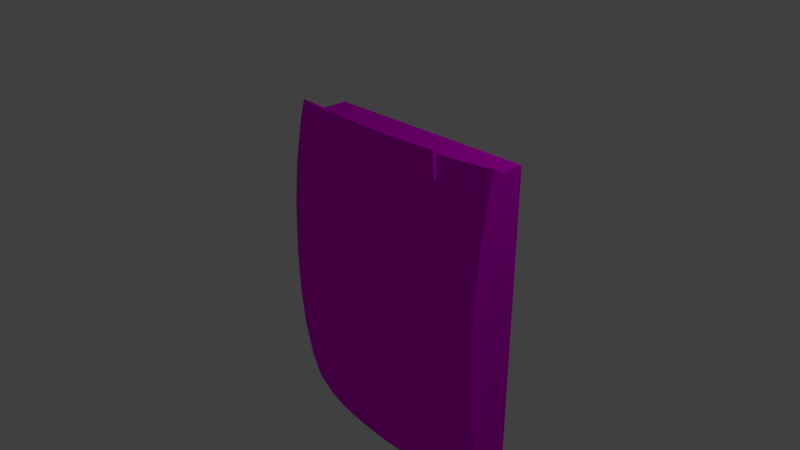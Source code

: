 # Source: security_reader_green_aaron_hubbell.blend  (saved by Blender 2.75.0; exported with 4.5.12 LTS)
import bpy
from mathutils import Matrix  # noqa: F401  (used for matrix-valued properties, if any)

bpy.ops.wm.read_factory_settings(use_empty=True)
scene = bpy.context.scene
scene.name = 'Scene'

# ---- collections
col_collection_1 = bpy.data.collections.new('Collection 1'); scene.collection.children.link(col_collection_1)

# ---- images (referenced by path relative to the original .blend; pixels are not part of the script)
import os
ASSET_DIR = os.environ.get("B2B_ASSET_DIR", "")  # directory of the original .blend (textures are referenced by path, not embedded)
HERE = os.path.dirname(os.path.abspath(__file__))  # packed textures are extracted next to this script under _unpacked/

def load_image(name, relpath, width, height, colorspace="sRGB"):
    """Load a texture the original file referenced (path relative to the .blend, or extracted next to this script)."""
    p = next((c for c in (os.path.join(HERE, relpath), os.path.join(ASSET_DIR, relpath)) if relpath and os.path.exists(c)), "")
    if p:
        img = bpy.data.images.load(p, check_existing=True)
        img.name = name
    else:  # same state as the original file: an image datablock whose file is absent (Cycles renders it pink)
        img = bpy.data.images.new(name, width, height)
        img.source = "FILE"
        img.filepath = "//" + (relpath or name)
    img.colorspace_settings.name = colorspace
    return img
img_20170403_143630_jpg = load_image('20170403_143630.jpg', 'alarm key card light/reader.jpg', 1024, 1024, 'sRGB')

# ---- materials (node trees are filled in below, after node groups)
mat_security_material = bpy.data.materials.new('security_material')
mat_security_material.alpha_threshold = 0.0
mat_security_material.roughness = 0.5

# ---- material node trees
mat_security_material.use_nodes = True; mat_security_material.node_tree.nodes.clear()
_N = mat_security_material.node_tree.nodes; _L = mat_security_material.node_tree.links
n0 = _N.new('ShaderNodeBsdfDiffuse'); n0.name = 'Diffuse BSDF'; n0.location = (10, 300)
n1 = _N.new('ShaderNodeTexImage'); n1.name = 'Image Texture'; n1.location = (-189, 348)
n1.width = 140
n1.image = img_20170403_143630_jpg
n2 = _N.new('ShaderNodeOutputMaterial'); n2.name = 'Material Output'; n2.location = (248, 298)
_L.new(n0.outputs[0], n2.inputs[0])
_L.new(n1.outputs[0], n0.inputs[0])
n2.is_active_output = True

# ---- world
world_world = bpy.data.worlds.new('World'); scene.world = world_world
world_world.color = (0.05088, 0.05088, 0.05088)
world_world.use_sun_shadow = False
world_world.sun_shadow_jitter_overblur = 0.0
world_world.cycles.sampling_method = 'MANUAL'
world_world.cycles.sample_map_resolution = 256

# ---- cameras
cam_camera = bpy.data.cameras.new('Camera')
cam_camera.clip_end = 100.0
cam_camera.lens = 35.0
cam_camera.sensor_width = 32.0
cam_camera.sensor_height = 18.0
cam_camera.ortho_scale = 7.314
cam_camera.dof.focus_distance = 0.0

# ---- lights
light_lamp = bpy.data.lights.new('Lamp', 'POINT')
light_lamp.transmission_factor = 0.0
light_lamp.cutoff_distance = 30.0
light_lamp.energy = 100.0
light_lamp.shadow_buffer_clip_start = 1.001
light_lamp.shadow_soft_size = 0.1
light_lamp.shadow_maximum_resolution = 0.006
light_lamp.use_absolute_resolution = True
light_lamp.cycles.use_multiple_importance_sampling = False

# ---- meshes
me_cube_001 = bpy.data.meshes.new('Cube.001')
me_cube_001.from_pydata([(-0.3071, -0.5629, -1.005), (-0.3071, -0.6466, -0.7757), (-0.3071, -0.6107, -0.8967), (-0.3071, -0.7718, 1.075), (-0.3071, -0.7718, 0.02172), (-0.3071, -0.7488, -0.2337), (-0.3071, -0.6926, -0.587), (-0.3071, -0.6926, 1.684), (-0.3071, -0.7488, 1.33), (-0.3071, -0.7819, 0.947), (-0.3071, -0.7921, 0.5483), (-0.3071, -0.7819, 0.1496), (-2.324, -0.763, 1.226), (-2.324, -0.763, -0.1296), (-2.324, -0.7953, 0.5483), (-2.324, -0.7851, 0.947), (-2.324, -0.7851, 0.1496), (-2.324, -0.6407, -0.8197), (-2.324, -0.6975, -0.587), (-2.324, -0.6975, 1.684), (-2.324, -0.7536, 1.33), (-2.324, -0.7536, -0.2337), (-2.324, -0.6178, -0.8967), (-1.613, -0.7492, 1.845), (-1.887, -0.7286, 1.845), (-2.14, -0.6952, 1.845), (-0.5142, -0.6952, 1.845), (-0.7672, -0.7286, 1.845), (-1.042, -0.7492, 1.845), (-1.327, -0.7562, 1.845), (-0.3071, -0.6532, 1.845), (-2.324, -0.6581, 1.845), (-1.565, -0.6896, -1.013), (-1.793, -0.6724, -1.013), (-2.004, -0.6446, -1.013), (-2.188, -0.6072, -1.013), (-0.3151, -0.5616, -1.013), (-0.4664, -0.6072, -1.013), (-0.6509, -0.6446, -1.013), (-0.8614, -0.6724, -1.013), (-1.09, -0.6896, -1.013), (-1.327, -0.6953, -1.013), (-0.3071, -0.558, -1.013), (-2.324, -0.5664, -1.013), (-1.636, -0.9247, 1.942), (-1.662, -0.9592, 1.769), (-1.699, -1.008, 1.391), (-1.722, -1.039, 0.9804), (-1.729, -1.049, 0.5536), (-1.722, -1.039, 0.1269), (-1.699, -1.008, -0.2835), (-1.662, -0.9592, -0.6616), (-1.612, -0.8931, -0.9931), (-1.93, -0.901, 1.942), (-1.981, -0.9335, 1.769), (-2.053, -0.9798, 1.391), (-2.098, -1.008, 0.9804), (-2.113, -1.018, 0.5536), (-2.098, -1.008, 0.1269), (-2.053, -0.9798, -0.2835), (-1.981, -0.9335, -0.6616), (-1.884, -0.8713, -0.9931), (-2.201, -0.8626, 1.942), (-2.275, -0.8919, 1.769), (-2.379, -0.9335, 1.391), (-2.397, -0.9405, -0.172), (-2.379, -0.9335, -0.2835), (-2.275, -0.8919, -0.6616), (-2.133, -0.8358, -0.9931), (-2.397, -0.9776, 0.5536), (-2.397, -0.9658, 0.1269), (-2.397, -0.8, -0.9107), (-2.352, -0.7882, -0.9931), (-2.397, -0.8652, 1.769), (-2.397, -0.9297, 1.391), (-2.397, -0.9297, -0.2835), (-2.397, -0.7737, -0.9931), (-0.2386, -0.8068, -0.8636), (-0.3088, -0.7882, -0.9931), (-0.4602, -0.8626, 1.942), (-0.3865, -0.8919, 1.769), (-0.2816, -0.9335, 1.391), (-0.2386, -0.9506, -0.01002), (-0.2816, -0.9335, -0.2835), (-0.3865, -0.8919, -0.6616), (-0.5277, -0.8358, -0.9931), (-0.731, -0.901, 1.942), (-0.6803, -0.9335, 1.769), (-0.608, -0.9798, 1.391), (-0.5635, -1.008, 0.9804), (-0.5485, -1.018, 0.5536), (-0.5635, -1.008, 0.1269), (-0.608, -0.9798, -0.2835), (-0.6803, -0.9335, -0.6616), (-0.7776, -0.8713, -0.9931), (-1.025, -0.9247, 1.942), (-0.9991, -0.9592, 1.769), (-0.9622, -1.008, 1.391), (-0.9395, -1.039, 0.9804), (-0.9319, -1.049, 0.5536), (-0.9395, -1.039, 0.1269), (-0.9622, -1.008, -0.2835), (-0.9991, -0.9592, -0.6616), (-1.049, -0.8931, -0.9931), (-1.331, -0.9327, 1.942), (-1.331, -0.9678, 1.769), (-1.331, -1.018, 1.391), (-1.331, -1.049, 0.9804), (-1.331, -1.059, 0.5536), (-1.331, -1.049, 0.1269), (-1.331, -1.018, -0.2835), (-1.331, -0.9678, -0.6616), (-1.331, -0.9004, -0.9931), (-0.2386, -0.7655, -0.9931), (-0.2386, -0.9506, 1.117), (-0.2386, -0.9242, -0.2835), (-0.2386, -0.8597, -0.6616), (-0.2386, -0.8597, 1.769), (-0.2386, -0.9242, 1.391), (-0.2386, -0.9622, 0.9804), (-0.2386, -0.974, 0.5536), (-0.2386, -0.9622, 0.1269), (-0.2386, -0.8144, 1.942), (-0.2386, -0.7107, -1.109), (-2.397, -0.9405, 1.279), (-2.397, -0.9658, 0.9804), (-2.397, -0.8652, -0.6616), (-2.397, -0.82, 1.942), (-1.585, -0.8561, -1.118), (-1.829, -0.8365, -1.118), (-2.054, -0.8045, -1.118), (-2.252, -0.7616, -1.118), (-0.2471, -0.7092, -1.118), (-0.4091, -0.7616, -1.118), (-0.6066, -0.8045, -1.118), (-0.8319, -0.8365, -1.118), (-1.076, -0.8561, -1.118), (-1.331, -0.8628, -1.118), (-2.397, -0.7147, -1.118), (-2.324, -0.4258, 1.845), (-0.3071, -0.4258, 1.845), (-2.324, -0.4258, -1.013), (-0.3071, -0.4258, -1.013), (-1.636, -0.9584, 1.949), (-1.662, -0.9929, 1.776), (-1.93, -0.9348, 1.949), (-1.981, -0.9673, 1.776), (-0.731, -0.9348, 1.949), (-0.6803, -0.9673, 1.776), (-1.025, -0.9584, 1.949), (-0.9991, -0.9929, 1.776), (-1.331, -0.9664, 1.949), (-1.331, -1.002, 1.776), (-1.025, -0.9185, 1.972), (-1.025, -0.9523, 1.979), (-0.731, -0.8949, 1.972), (-0.731, -0.9286, 1.979), (-1.331, -0.9265, 1.972), (-1.636, -0.9185, 1.972), (-1.93, -0.8949, 1.972), (-1.331, -0.9603, 1.979), (-1.636, -0.9523, 1.979), (-1.93, -0.9286, 1.979)], [], [(142, 42, 36, 37, 38, 39, 40, 41, 32, 33, 34, 35, 43, 141), (13, 21, 75, 65), (33, 32, 128, 129), (29, 23, 44, 104), (7, 30, 122, 117), (22, 43, 138, 76), (16, 13, 65, 70), (32, 41, 137, 128), (24, 25, 62, 53), (1, 6, 116, 77), (14, 16, 70, 69), (34, 33, 129, 130), (25, 31, 127, 62), (2, 1, 77, 113), (15, 14, 69, 125), (35, 34, 130, 131), (26, 27, 86, 79), (9, 3, 114, 119), (31, 19, 73, 127), (43, 35, 131, 138), (30, 26, 79, 122), (3, 8, 118, 114), (17, 22, 76, 71), (27, 28, 95, 86), (4, 11, 121, 82), (18, 17, 71, 126), (37, 36, 132, 133), (36, 42, 0), (28, 29, 104, 95), (5, 4, 82, 115), (21, 18, 126, 75), (38, 37, 133, 134), (6, 5, 115, 116), (36, 0, 123, 132), (19, 20, 74, 73), (39, 38, 134, 135), (8, 7, 117, 118), (40, 39, 135, 136), (141, 43, 22, 17, 18, 21, 13, 16, 14, 15, 12, 20, 19, 31, 139), (10, 9, 119, 120), (41, 40, 136, 137), (11, 10, 120, 121), (20, 12, 124, 74), (12, 15, 125, 124), (23, 24, 53, 44), (0, 2, 113, 123), (140, 30, 7, 8, 3, 9, 10, 11, 4, 5, 6, 1, 2, 0, 42, 142), (137, 112, 52, 128), (106, 105, 45, 46), (107, 106, 46, 47), (108, 107, 47, 48), (109, 108, 48, 49), (110, 109, 49, 50), (111, 110, 50, 51), (112, 111, 51, 52), (52, 51, 60, 61), (128, 52, 61, 129), (46, 45, 54, 55), (47, 46, 55, 56), (48, 47, 56, 57), (49, 48, 57, 58), (50, 49, 58, 59), (51, 50, 59, 60), (60, 59, 66, 67), (61, 60, 67, 68), (129, 61, 68, 130), (55, 54, 63, 64), (130, 68, 72, 131), (124, 64, 74), (113, 77, 78), (115, 82, 83), (116, 115, 83, 84), (122, 79, 80, 117), (133, 78, 85, 134), (118, 117, 80, 81), (114, 118, 81), (134, 85, 94, 135), (81, 80, 87, 88), (114, 81, 88, 89, 119), (120, 119, 89, 90), (121, 120, 90, 91), (84, 83, 92, 93), (85, 84, 93, 94), (91, 90, 99, 100), (92, 91, 100, 101), (93, 92, 101, 102), (94, 93, 102, 103), (135, 94, 103, 136), (88, 87, 96, 97), (89, 88, 97, 98), (90, 89, 98, 99), (136, 103, 112, 137), (97, 96, 105, 106), (98, 97, 106, 107), (99, 98, 107, 108), (100, 99, 108, 109), (101, 100, 109, 110), (102, 101, 110, 111), (103, 102, 111, 112), (83, 82, 121, 91, 92), (78, 77, 116, 84, 85), (132, 123, 113, 78, 133), (131, 72, 76, 138), (64, 63, 73, 74), (67, 66, 75, 126), (68, 67, 126, 71, 72), (72, 71, 76), (57, 56, 125, 69), (58, 57, 69, 70), (59, 58, 70, 65, 66), (66, 65, 75), (56, 55, 64, 124, 125), (105, 96, 150, 152), (45, 105, 152, 144), (80, 79, 86, 87), (63, 62, 127, 73), (54, 53, 62, 63), (151, 149, 154, 160), (87, 86, 147, 148), (141, 139, 140, 142), (27, 26, 30, 140, 139, 31, 25, 24, 23, 29, 28), (150, 149, 151, 152), (148, 147, 149, 150), (152, 151, 143, 144), (144, 143, 145, 146), (96, 87, 148, 150), (53, 145, 162, 159), (145, 143, 161, 162), (54, 45, 144, 146), (44, 53, 159, 158), (53, 54, 146, 145), (155, 153, 154, 156), (157, 158, 161, 160), (153, 157, 160, 154), (158, 159, 162, 161), (86, 95, 153, 155), (149, 147, 156, 154), (147, 86, 155, 156), (104, 44, 158, 157), (143, 151, 160, 161), (95, 104, 157, 153)])
_uv = me_cube_001.uv_layers.new(name='UVMap')
_uv.uv.foreach_set('vector', [0.1861, 0.8367, 0.1674, 0.8367, 0.1669, 0.8354, 0.1604, 0.8121, 0.1551, 0.7836, 0.1512, 0.7512, 0.1488, 0.7159, 0.1479, 0.6793, 0.1488, 0.6427, 0.1512, 0.6074, 0.1551, 0.575, 0.1604, 0.5465, 0.1662, 0.5256, 0.1861, 0.5256, 0.8537, 0.7987, 0.855, 0.8147, 0.8272, 0.8225, 0.8257, 0.8053, 0.1512, 0.6074, 0.1488, 0.6427, 0.1211, 0.6396, 0.1239, 0.6019, 0.708, 0.1818, 0.709, 0.2259, 0.6802, 0.2295, 0.6791, 0.1823, 0.05573, 0.9465, 0.06135, 0.9713, 0.03596, 0.9861, 0.02951, 0.9595, 0.8743, 0.9171, 0.8816, 0.9351, 0.8578, 0.9514, 0.8494, 0.9321, 0.8505, 0.7556, 0.8537, 0.7987, 0.8257, 0.8053, 0.8221, 0.7592, 0.1488, 0.6427, 0.1479, 0.6793, 0.1202, 0.6788, 0.1211, 0.6396, 0.7119, 0.2682, 0.7166, 0.3072, 0.6889, 0.3166, 0.6835, 0.2748, 0.06229, 0.5672, 0.05573, 0.5964, 0.02951, 0.5848, 0.03705, 0.5535, 0.8491, 0.6941, 0.8505, 0.7556, 0.8221, 0.7592, 0.8204, 0.6934, 0.1551, 0.575, 0.1512, 0.6074, 0.1239, 0.6019, 0.1285, 0.5671, 0.7166, 0.3072, 0.7218, 0.3355, 0.6949, 0.3468, 0.6889, 0.3166, 0.06742, 0.5485, 0.06229, 0.5672, 0.03705, 0.5535, 0.04294, 0.5335, 0.8505, 0.6326, 0.8491, 0.6941, 0.8204, 0.6934, 0.8221, 0.6276, 0.1604, 0.5465, 0.1551, 0.575, 0.1285, 0.5671, 0.1345, 0.5367, 0.7166, 0.05639, 0.7119, 0.09542, 0.6835, 0.08985, 0.6889, 0.04807, 0.043, 0.833, 0.04445, 0.8527, 0.01655, 0.8591, 0.01489, 0.838, 0.8686, 0.4943, 0.863, 0.5192, 0.8364, 0.5062, 0.8428, 0.4795, 0.1662, 0.5256, 0.1604, 0.5465, 0.1345, 0.5367, 0.1412, 0.5143, 0.7225, 0.02446, 0.7166, 0.05639, 0.6889, 0.04807, 0.6956, 0.01388, 0.04445, 0.8527, 0.04773, 0.8921, 0.02032, 0.9013, 0.01655, 0.8591, 0.871, 0.9052, 0.8743, 0.9171, 0.8494, 0.9321, 0.8457, 0.9194, 0.7119, 0.09542, 0.709, 0.1378, 0.6802, 0.1352, 0.6835, 0.08985, 0.04445, 0.6903, 0.043, 0.7101, 0.01489, 0.7064, 0.01655, 0.6853, 0.863, 0.8693, 0.871, 0.9052, 0.8457, 0.9194, 0.8364, 0.8809, 0.1604, 0.8121, 0.1669, 0.8354, 0.142, 0.8459, 0.1345, 0.8209, 0.7505, 0.3746, 0.7517, 0.3746, 0.7517, 0.3759, 0.709, 0.1378, 0.708, 0.1818, 0.6791, 0.1823, 0.6802, 0.1352, 0.04773, 0.6509, 0.04445, 0.6903, 0.01655, 0.6853, 0.02032, 0.6431, 0.855, 0.8147, 0.863, 0.8693, 0.8364, 0.8809, 0.8272, 0.8225, 0.1551, 0.7836, 0.1604, 0.8121, 0.1345, 0.8209, 0.1285, 0.7905, 0.05573, 0.5964, 0.04773, 0.6509, 0.02032, 0.6431, 0.02951, 0.5848, 0.07469, 0.5306, 0.07422, 0.5318, 0.05075, 0.5156, 0.05126, 0.5143, 0.863, 0.5192, 0.855, 0.5736, 0.8272, 0.5644, 0.8364, 0.5062, 0.1512, 0.7512, 0.1551, 0.7836, 0.1285, 0.7905, 0.1239, 0.7557, 0.04773, 0.8921, 0.05573, 0.9465, 0.02951, 0.9595, 0.02032, 0.9013, 0.1488, 0.7159, 0.1512, 0.7512, 0.1239, 0.7557, 0.1211, 0.718, 0.9015, 0.9353, 0.8816, 0.9351, 0.8743, 0.9171, 0.871, 0.9052, 0.863, 0.8693, 0.855, 0.8147, 0.8537, 0.7987, 0.8505, 0.7556, 0.8491, 0.6941, 0.8505, 0.6326, 0.8537, 0.5896, 0.855, 0.5736, 0.863, 0.5192, 0.8686, 0.4943, 0.9015, 0.4946, 0.04155, 0.7715, 0.043, 0.833, 0.01489, 0.838, 0.01321, 0.7723, 0.1479, 0.6793, 0.1488, 0.7159, 0.1211, 0.718, 0.1202, 0.6788, 0.043, 0.7101, 0.04155, 0.7715, 0.01321, 0.7723, 0.01489, 0.7064, 0.855, 0.5736, 0.8537, 0.5896, 0.8257, 0.5816, 0.8272, 0.5644, 0.8537, 0.5896, 0.8505, 0.6326, 0.8221, 0.6276, 0.8257, 0.5816, 0.709, 0.2259, 0.7119, 0.2682, 0.6835, 0.2748, 0.6802, 0.2295, 0.07422, 0.5318, 0.06742, 0.5485, 0.04294, 0.5335, 0.05075, 0.5156, 0.09377, 0.9711, 0.06135, 0.9713, 0.05573, 0.9465, 0.04773, 0.8921, 0.04445, 0.8527, 0.043, 0.833, 0.04155, 0.7715, 0.043, 0.7101, 0.04445, 0.6903, 0.04773, 0.6509, 0.05573, 0.5964, 0.06229, 0.5672, 0.06742, 0.5485, 0.07422, 0.5318, 0.07493, 0.5305, 0.09377, 0.5304, 0.1698, 0.01462, 0.1698, 0.03402, 0.1284, 0.03398, 0.1325, 0.01458, 0.1698, 0.4021, 0.1698, 0.4602, 0.1211, 0.4601, 0.1157, 0.4021, 0.1698, 0.339, 0.1698, 0.4021, 0.1157, 0.4021, 0.1124, 0.3389, 0.1698, 0.2732, 0.1698, 0.339, 0.1124, 0.3389, 0.1113, 0.2732, 0.1698, 0.2074, 0.1698, 0.2732, 0.1113, 0.2732, 0.1124, 0.2074, 0.1698, 0.144, 0.1698, 0.2074, 0.1124, 0.2074, 0.1157, 0.1439, 0.1698, 0.08545, 0.1698, 0.144, 0.1157, 0.1439, 0.1211, 0.0854, 0.1698, 0.03402, 0.1698, 0.08545, 0.1211, 0.0854, 0.1284, 0.03398, 0.1284, 0.03398, 0.1211, 0.0854, 0.07433, 0.08528, 0.08861, 0.03388, 0.1325, 0.01458, 0.1284, 0.03398, 0.08861, 0.03388, 0.09658, 0.01449, 0.1157, 0.4021, 0.1211, 0.4601, 0.07433, 0.46, 0.06372, 0.4019, 0.1124, 0.3389, 0.1157, 0.4021, 0.06372, 0.4019, 0.05718, 0.3388, 0.1113, 0.2732, 0.1124, 0.3389, 0.05718, 0.3388, 0.05498, 0.2731, 0.1124, 0.2074, 0.1113, 0.2732, 0.05498, 0.2731, 0.05718, 0.2072, 0.1157, 0.1439, 0.1124, 0.2074, 0.05718, 0.2072, 0.06372, 0.1438, 0.1211, 0.0854, 0.1157, 0.1439, 0.06372, 0.1438, 0.07433, 0.08528, 0.07433, 0.08528, 0.06372, 0.1438, 0.01579, 0.1436, 0.0312, 0.08508, 0.08861, 0.03388, 0.07433, 0.08528, 0.0312, 0.08508, 0.05193, 0.03371, 0.09658, 0.01449, 0.08861, 0.03388, 0.05193, 0.03371, 0.06351, 0.01434, 0.06372, 0.4019, 0.07433, 0.46, 0.0312, 0.4598, 0.01579, 0.4017, 0.06351, 0.01434, 0.05193, 0.03371, 0.01978, 0.03348, 0.03451, 0.01413, 0.01321, 0.3846, 0.01579, 0.4017, 0.01321, 0.4017, 0.3301, 0.03337, 0.3301, 0.05353, 0.3198, 0.03348, 0.3301, 0.1435, 0.3301, 0.1858, 0.3238, 0.1436, 0.3301, 0.08493, 0.3301, 0.1435, 0.3238, 0.1436, 0.3084, 0.08508, 0.3301, 0.4861, 0.2976, 0.4863, 0.3084, 0.4598, 0.3301, 0.4597, 0.3051, 0.01413, 0.3198, 0.03348, 0.2877, 0.03371, 0.2761, 0.01434, 0.3301, 0.4017, 0.3301, 0.4597, 0.3084, 0.4598, 0.3238, 0.4017, 0.3301, 0.3596, 0.3301, 0.4017, 0.3238, 0.4017, 0.2761, 0.01434, 0.2877, 0.03371, 0.251, 0.03388, 0.243, 0.01449, 0.3238, 0.4017, 0.3084, 0.4598, 0.2653, 0.46, 0.2759, 0.4019, 0.3301, 0.3596, 0.3238, 0.4017, 0.2759, 0.4019, 0.2824, 0.3388, 0.3301, 0.3386, 0.3301, 0.2728, 0.3301, 0.3386, 0.2824, 0.3388, 0.2846, 0.2731, 0.3301, 0.207, 0.3301, 0.2728, 0.2846, 0.2731, 0.2824, 0.2072, 0.3084, 0.08508, 0.3238, 0.1436, 0.2759, 0.1438, 0.2653, 0.08528, 0.2877, 0.03371, 0.3084, 0.08508, 0.2653, 0.08528, 0.251, 0.03388, 0.2824, 0.2072, 0.2846, 0.2731, 0.2283, 0.2732, 0.2272, 0.2074, 0.2759, 0.1438, 0.2824, 0.2072, 0.2272, 0.2074, 0.2239, 0.1439, 0.2653, 0.08528, 0.2759, 0.1438, 0.2239, 0.1439, 0.2185, 0.0854, 0.251, 0.03388, 0.2653, 0.08528, 0.2185, 0.0854, 0.2112, 0.03398, 0.243, 0.01449, 0.251, 0.03388, 0.2112, 0.03398, 0.2071, 0.01458, 0.2759, 0.4019, 0.2653, 0.46, 0.2185, 0.4601, 0.2239, 0.4021, 0.2824, 0.3388, 0.2759, 0.4019, 0.2239, 0.4021, 0.2272, 0.3389, 0.2846, 0.2731, 0.2824, 0.3388, 0.2272, 0.3389, 0.2283, 0.2732, 0.2071, 0.01458, 0.2112, 0.03398, 0.1698, 0.03402, 0.1698, 0.01462, 0.2239, 0.4021, 0.2185, 0.4601, 0.1698, 0.4602, 0.1698, 0.4021, 0.2272, 0.3389, 0.2239, 0.4021, 0.1698, 0.4021, 0.1698, 0.339, 0.2283, 0.2732, 0.2272, 0.3389, 0.1698, 0.339, 0.1698, 0.2732, 0.2272, 0.2074, 0.2283, 0.2732, 0.1698, 0.2732, 0.1698, 0.2074, 0.2239, 0.1439, 0.2272, 0.2074, 0.1698, 0.2074, 0.1698, 0.144, 0.2185, 0.0854, 0.2239, 0.1439, 0.1698, 0.144, 0.1698, 0.08545, 0.2112, 0.03398, 0.2185, 0.0854, 0.1698, 0.08545, 0.1698, 0.03402, 0.3238, 0.1436, 0.3301, 0.1858, 0.3301, 0.207, 0.2824, 0.2072, 0.2759, 0.1438, 0.3198, 0.03348, 0.3301, 0.05353, 0.3301, 0.08493, 0.3084, 0.08508, 0.2877, 0.03371, 0.3289, 0.01388, 0.3301, 0.01527, 0.3301, 0.03337, 0.3198, 0.03348, 0.3051, 0.01413, 0.03451, 0.01413, 0.01978, 0.03348, 0.01321, 0.03341, 0.01321, 0.01391, 0.01579, 0.4017, 0.0312, 0.4598, 0.01321, 0.4597, 0.01321, 0.4017, 0.0312, 0.08508, 0.01579, 0.1436, 0.01321, 0.1436, 0.01321, 0.08496, 0.05193, 0.03371, 0.0312, 0.08508, 0.01321, 0.08496, 0.01321, 0.04625, 0.01978, 0.03348, 0.01978, 0.03348, 0.01321, 0.04625, 0.01321, 0.03341, 0.05498, 0.2731, 0.05718, 0.3388, 0.01321, 0.3386, 0.01321, 0.2729, 0.05718, 0.2072, 0.05498, 0.2731, 0.01321, 0.2729, 0.01321, 0.207, 0.06372, 0.1438, 0.05718, 0.2072, 0.01321, 0.207, 0.01321, 0.1608, 0.01579, 0.1436, 0.01579, 0.1436, 0.01321, 0.1608, 0.01321, 0.1436, 0.05718, 0.3388, 0.06372, 0.4019, 0.01579, 0.4017, 0.01321, 0.3846, 0.01321, 0.3386, 0.9325, 0.5798, 0.9337, 0.631, 0.9292, 0.631, 0.928, 0.5798, 0.9337, 0.5287, 0.9325, 0.5798, 0.928, 0.5798, 0.9292, 0.5287, 0.3084, 0.4598, 0.2976, 0.4863, 0.2578, 0.4865, 0.2653, 0.46, 0.0312, 0.4598, 0.04201, 0.4863, 0.01321, 0.4861, 0.01321, 0.4597, 0.07433, 0.46, 0.08178, 0.4865, 0.04201, 0.4863, 0.0312, 0.4598, 0.2169, 0.6146, 0.2169, 0.6617, 0.2126, 0.6617, 0.2126, 0.6146, 0.7822, 0.4435, 0.782, 0.4158, 0.787, 0.4159, 0.7872, 0.4436, 0.3566, 0.4518, 0.3566, 0.01388, 0.6526, 0.01388, 0.6526, 0.4518, 0.7119, 0.09542, 0.7166, 0.05639, 0.7225, 0.02446, 0.7543, 0.02446, 0.7543, 0.3355, 0.7218, 0.3355, 0.7166, 0.3072, 0.7119, 0.2682, 0.709, 0.2259, 0.708, 0.1818, 0.709, 0.1378, 0.2422, 0.6657, 0.2169, 0.6617, 0.2169, 0.6146, 0.2421, 0.6146, 0.2423, 0.7149, 0.217, 0.7071, 0.2169, 0.6617, 0.2422, 0.6657, 0.2421, 0.6146, 0.2169, 0.6146, 0.2169, 0.5675, 0.2422, 0.5635, 0.2422, 0.5635, 0.2169, 0.5675, 0.217, 0.5221, 0.2423, 0.5143, 0.9337, 0.631, 0.9374, 0.6801, 0.9328, 0.6801, 0.9292, 0.631, 0.7505, 0.4389, 0.7554, 0.4388, 0.7556, 0.4435, 0.7507, 0.4436, 0.217, 0.5221, 0.2169, 0.5675, 0.2126, 0.5675, 0.2127, 0.5221, 0.9374, 0.4795, 0.9337, 0.5287, 0.9292, 0.5287, 0.9328, 0.4795, 0.982, 0.05921, 0.9824, 0.01388, 0.9868, 0.01388, 0.9864, 0.05921, 0.7505, 0.4389, 0.7507, 0.4112, 0.7556, 0.4111, 0.7554, 0.4388, 0.9233, 0.2663, 0.92, 0.3116, 0.915, 0.3116, 0.9183, 0.2663, 0.9189, 0.3587, 0.92, 0.4059, 0.915, 0.4059, 0.9139, 0.3587, 0.92, 0.3116, 0.9189, 0.3587, 0.9139, 0.3587, 0.915, 0.3116, 0.92, 0.4059, 0.9233, 0.4512, 0.9183, 0.4512, 0.915, 0.4059, 0.9824, 0.1988, 0.982, 0.1535, 0.9864, 0.1535, 0.9868, 0.1988, 0.2169, 0.6617, 0.217, 0.7071, 0.2127, 0.7071, 0.2126, 0.6617, 0.787, 0.4159, 0.782, 0.4158, 0.7822, 0.4111, 0.7872, 0.4112, 0.9818, 0.1064, 0.982, 0.05921, 0.9864, 0.05921, 0.9862, 0.1064, 0.2169, 0.5675, 0.2169, 0.6146, 0.2126, 0.6146, 0.2126, 0.5675, 0.982, 0.1535, 0.9818, 0.1064, 0.9862, 0.1064, 0.9864, 0.1535])
me_cube_001.materials.append(mat_security_material)
me_cube_001.use_remesh_preserve_volume = False
me_cube_001.use_remesh_preserve_attributes = False
me_cube_001.use_mirror_vertex_groups = False
me_cube_001.update()

# ---- objects
ob_cube = bpy.data.objects.new('Cube', me_cube_001)
ob_lamp = bpy.data.objects.new('Lamp', light_lamp)
ob_camera = bpy.data.objects.new('Camera', cam_camera)

# ---- transforms, parenting, visibility, modifiers, constraints
ob_cube.location = (2.608, 0.8652, -0.8216)
ob_cube.scale = (1.428, 1.428, 1.428)
ob_cube.lineart.crease_threshold = 0.0
ob_lamp.location = (4.076, 1.005, 5.904)
ob_lamp.rotation_euler = (0.6503, 0.05522, 1.866)
ob_lamp.lock_rotations_4d = False
ob_lamp.empty_display_type = 'ARROWS'
ob_lamp.color = (0.0, 0.0, 0.0, 0.0)
ob_lamp.lineart.crease_threshold = 0.0
ob_camera.location = (7.481, -6.508, 5.344)
ob_camera.rotation_euler = (1.109, 0.0, 0.8149)
ob_camera.lock_rotations_4d = False
ob_camera.empty_display_type = 'ARROWS'
ob_camera.color = (0.0, 0.0, 0.0, 0.0)
ob_camera.display_type = 'WIRE'
ob_camera.lineart.crease_threshold = 0.0

# ---- collection membership
col_collection_1.objects.link(ob_cube)
col_collection_1.objects.link(ob_lamp)
col_collection_1.objects.link(ob_camera)

# ---- scene / render settings (as saved in the file)
scene.camera = ob_camera
scene.frame_start = 1; scene.frame_end = 250; scene.frame_set(1)
scene.render.engine = 'CYCLES'
scene.render.resolution_percentage = 50
scene.render.dither_intensity = 0.0
scene.cycles.use_denoising = False
scene.cycles.samples = 10
scene.cycles.sampling_pattern = 'TABULATED_SOBOL'
scene.cycles.light_sampling_threshold = 0.0
scene.cycles.use_adaptive_sampling = False
scene.cycles.use_light_tree = False
scene.cycles.blur_glossy = 0.0
scene.cycles.pixel_filter_type = 'GAUSSIAN'
scene.cycles.sample_clamp_indirect = 0.0
scene.view_settings.view_transform = 'Standard'
bpy.context.view_layer.update()
